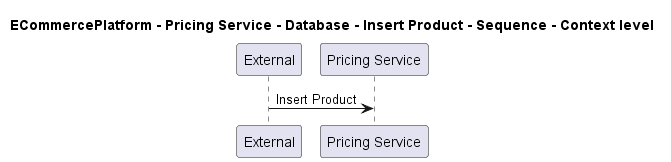

The diagram above was rendered by PlantUML. Its source (embedded in the PNG):
@startuml
!pragma layout smetana

title ECommercePlatform - Pricing Service - Database - Insert Product - Sequence - Context level

participant "External" as C4InterFlow.SoftwareSystems.ExternalSystem
participant "Pricing Service" as ECommercePlatform.SoftwareSystems.PricingService

C4InterFlow.SoftwareSystems.ExternalSystem -> ECommercePlatform.SoftwareSystems.PricingService : Insert Product


@enduml